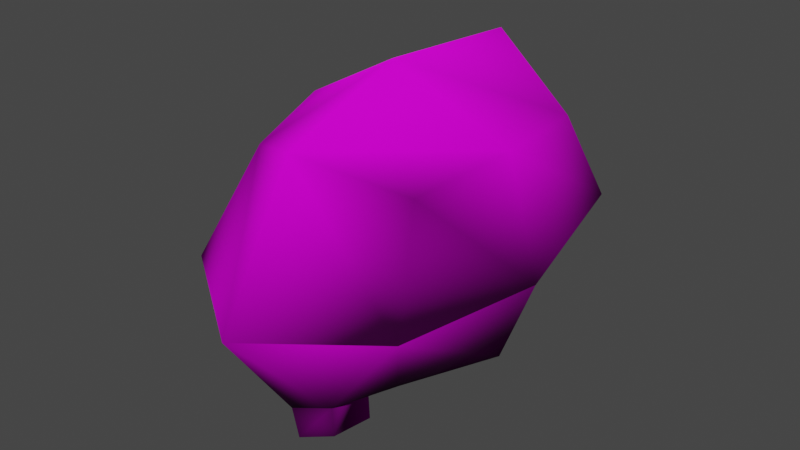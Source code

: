 # Source: PSX_BrainGib.blend  (saved by Blender 3.6.13; exported with 4.5.12 LTS)
import bpy
from mathutils import Matrix  # noqa: F401  (used for matrix-valued properties, if any)

bpy.ops.wm.read_factory_settings(use_empty=True)
scene = bpy.context.scene
scene.name = 'Scene'

# ---- collections
col_collection = bpy.data.collections.new('Collection'); scene.collection.children.link(col_collection)

# ---- images (referenced by path relative to the original .blend; pixels are not part of the script)
import os
ASSET_DIR = os.environ.get("B2B_ASSET_DIR", "")  # directory of the original .blend (textures are referenced by path, not embedded)
HERE = os.path.dirname(os.path.abspath(__file__))  # packed textures are extracted next to this script under _unpacked/

def load_image(name, relpath, width, height, colorspace="sRGB"):
    """Load a texture the original file referenced (path relative to the .blend, or extracted next to this script)."""
    p = next((c for c in (os.path.join(HERE, relpath), os.path.join(ASSET_DIR, relpath)) if relpath and os.path.exists(c)), "")
    if p:
        img = bpy.data.images.load(p, check_existing=True)
        img.name = name
    else:  # same state as the original file: an image datablock whose file is absent (Cycles renders it pink)
        img = bpy.data.images.new(name, width, height)
        img.source = "FILE"
        img.filepath = "//" + (relpath or name)
    img.colorspace_settings.name = colorspace
    return img
img_n_braingib_png = load_image('N_BrainGib.png', 'Textures/Brain Gib/N_BrainGib.png', 1024, 1024, 'Non-Color')
img_d_braingib = load_image('D_BrainGib', 'Textures/Brain Gib/D_BrainGib.png', 1024, 1024, 'sRGB')

# ---- materials (node trees are filled in below, after node groups)
mat_m_braingib = bpy.data.materials.new('M_BrainGib')
mat_m_braingib.use_transparent_shadow = False

# ---- material node trees
mat_m_braingib.use_nodes = True; mat_m_braingib.node_tree.nodes.clear()
_N = mat_m_braingib.node_tree.nodes; _L = mat_m_braingib.node_tree.links
n0 = _N.new('ShaderNodeBsdfPrincipled'); n0.name = 'Principled BSDF'; n0.location = (10, 300)
n0.distribution = 'GGX'
n0.subsurface_method = 'RANDOM_WALK_SKIN'
n0.inputs[2].default_value = 0.871
n0.inputs[3].default_value = 1.45
n0.inputs[13].default_value = 0.06989
n0.inputs[27].default_value = (0.0, 0.0, 0.0, 1.0)
n0.inputs[28].default_value = 1.0
n1 = _N.new('ShaderNodeOutputMaterial'); n1.name = 'Material Output'; n1.location = (300, 300)
n2 = _N.new('ShaderNodeTexImage'); n2.name = 'Image Texture.001'; n2.location = (-554, -193)
n2.image = img_n_braingib_png
n3 = _N.new('ShaderNodeNormalMap'); n3.name = 'Normal Map'; n3.location = (-250, -218)
n4 = _N.new('ShaderNodeMix'); n4.name = 'Mix'; n4.location = (-303, 364)
n4.data_type = 'RGBA'
n4.blend_type = 'MULTIPLY'
n4.inputs[0].default_value = 1.0
n5 = _N.new('ShaderNodeTexImage'); n5.name = 'Image Texture'; n5.location = (-768, 492)
n5.image = img_d_braingib
n6 = _N.new('ShaderNodeVertexColor'); n6.name = 'Color Attribute'; n6.location = (-781, 117)
_L.new(n0.outputs[0], n1.inputs[0])
_L.new(n4.outputs[2], n0.inputs[0])
_L.new(n2.outputs[0], n3.inputs[1])
_L.new(n3.outputs[0], n0.inputs[5])
_L.new(n5.outputs[0], n4.inputs[6])
_L.new(n6.outputs[0], n4.inputs[7])
n1.is_active_output = True

# ---- world
world_world = bpy.data.worlds.new('World'); scene.world = world_world
world_world.use_nodes = True; world_world.node_tree.nodes.clear()
_N = world_world.node_tree.nodes; _L = world_world.node_tree.links
n0 = _N.new('ShaderNodeOutputWorld'); n0.name = 'World Output'; n0.location = (300, 300)
n1 = _N.new('ShaderNodeBackground'); n1.name = 'Background'; n1.location = (10, 300)
n1.inputs[0].default_value = (0.05088, 0.05088, 0.05088, 1.0)
_L.new(n1.outputs[0], n0.inputs[0])
n0.is_active_output = True
world_world.color = (0.05088, 0.05088, 0.05088)
world_world.use_sun_shadow = False
world_world.sun_shadow_jitter_overblur = 0.0

# ---- meshes
me_cube_008 = bpy.data.meshes.new('Cube.008')
me_cube_008.from_pydata([(-0.1514, -0.2195, -0.1034), (-0.1587, -0.1947, 0.2121), (-0.1852, 0.1491, 0.01611), (-0.1939, 0.157, 0.2438), (0.1514, -0.2195, -0.1034), (0.1587, -0.1947, 0.2121), (0.1852, 0.1491, 0.01611), (0.1939, 0.157, 0.2438), (0.0, 0.2134, -0.05502), (0.0, 0.239, 0.3332), (0.0, -0.3056, -0.1676), (0.0, -0.2865, 0.2703), (-0.2102, -0.2915, 0.03112), (-0.2527, 0.1862, 0.1091), (0.2527, 0.1862, 0.1091), (0.2102, -0.2915, 0.03112), (0.0, -0.4367, 0.02169), (0.0, 0.367, 0.131), (-0.2148, -0.03918, -0.1135), (-0.2034, -0.01903, 0.2417), (0.2148, -0.03918, -0.1135), (0.2034, -0.01903, 0.2417), (0.0, -0.05113, 0.3523), (0.0, -0.0277, -0.1563), (0.2836, -0.05184, 0.0523), (-0.2836, -0.05184, 0.0523), (-0.04269, -0.2579, -0.1757), (0.0, -0.1567, -0.1777), (0.04269, -0.2579, -0.1757), (0.05456, -0.1826, -0.1721), (-0.05456, -0.1826, -0.1721), (-0.04012, -0.2491, -0.2308), (0.0, -0.2926, -0.2342), (0.0, -0.1573, -0.2416), (0.03846, -0.2504, -0.2385), (0.05483, -0.1796, -0.2341), (-0.05483, -0.1796, -0.2341), (0.1871, 0.05043, -0.01211), (0.0, 0.07846, -0.08339), (-0.1871, 0.05043, -0.01211)], [], [(25, 19, 3, 13), (17, 9, 7, 14), (24, 21, 5, 15), (16, 11, 1, 12), (23, 20, 29, 27), (22, 19, 1, 11), (21, 22, 11, 5), (18, 23, 27, 30), (15, 5, 11, 16), (13, 3, 9, 17), (2, 13, 17, 8), (4, 15, 28), (10, 16, 12, 26), (20, 24, 15, 4), (8, 17, 14, 6), (18, 25, 39), (0, 12, 25, 18), (6, 14, 24, 37), (2, 8, 38, 39), (7, 9, 22, 21), (9, 3, 19, 22), (8, 6, 37, 38), (14, 7, 21, 24), (12, 1, 19, 25), (33, 35, 34, 32), (27, 29, 35, 33), (26, 30, 36, 31), (29, 20, 4, 28), (30, 26, 0, 18), (28, 15, 16, 10), (26, 12, 0), (31, 36, 33, 32), (28, 10, 32, 34), (30, 27, 33, 36), (29, 28, 34, 35), (10, 26, 31, 32), (37, 24, 20), (38, 37, 20, 23), (39, 38, 23, 18), (39, 25, 13, 2)])
me_cube_008.polygons.foreach_set('use_smooth', [True] * 40)
_uv = me_cube_008.uv_layers.new(name='UVMap')
_uv.uv.foreach_set('vector', [0.002751, 0.3505, 0.1142, 0.3933, 0.1059, 0.4781, 0.005382, 0.5687, 0.2648, 0.7182, 0.2637, 0.532, 0.4208, 0.4762, 0.5225, 0.5655, 0.5225, 0.3474, 0.4116, 0.3915, 0.4023, 0.3069, 0.5225, 0.1292, 0.2605, 0.0001198, 0.2619, 0.2359, 0.1225, 0.3085, 0.0001198, 0.1323, 0.7565, 0.3369, 0.8732, 0.3207, 0.8106, 0.3966, 0.755, 0.3963, 0.2628, 0.384, 0.1142, 0.3933, 0.1225, 0.3085, 0.2619, 0.2359, 0.4116, 0.3915, 0.2628, 0.384, 0.2619, 0.2359, 0.4023, 0.3069, 0.6408, 0.3149, 0.7565, 0.3369, 0.755, 0.3963, 0.6858, 0.39, 0.5225, 0.1292, 0.4023, 0.3069, 0.2619, 0.2359, 0.2605, 0.0001198, 0.005382, 0.5687, 0.1059, 0.4781, 0.2637, 0.532, 0.2648, 0.7182, 0.6425, 0.1925, 0.5227, 0.1401, 0.765, 0.0001198, 0.7607, 0.168, 0.8687, 0.4431, 0.979, 0.5691, 0.8236, 0.4674, 0.7523, 0.5058, 0.7469, 0.7188, 0.5227, 0.5577, 0.6772, 0.4604, 0.8732, 0.3207, 0.9894, 0.3606, 0.979, 0.5691, 0.8687, 0.4431, 0.7607, 0.168, 0.765, 0.0001198, 0.9999, 0.152, 0.8776, 0.1984, 0.6408, 0.3149, 0.5227, 0.3489, 0.6417, 0.2471, 0.6391, 0.4374, 0.5227, 0.5577, 0.5227, 0.3489, 0.6408, 0.3149, 0.8776, 0.1984, 0.9999, 0.152, 0.9894, 0.3606, 0.8756, 0.2544, 0.6425, 0.1925, 0.7607, 0.168, 0.7584, 0.262, 0.6417, 0.2471, 0.4208, 0.4762, 0.2637, 0.532, 0.2628, 0.384, 0.4116, 0.3915, 0.2637, 0.532, 0.1059, 0.4781, 0.1142, 0.3933, 0.2628, 0.384, 0.7607, 0.168, 0.8776, 0.1984, 0.8756, 0.2544, 0.7584, 0.262, 0.5225, 0.5655, 0.4208, 0.4762, 0.4116, 0.3915, 0.5225, 0.3474, 0.0001198, 0.1323, 0.1225, 0.3085, 0.1142, 0.3933, 0.002751, 0.3505, 0.01901, 0.8405, 0.05941, 0.6952, 0.2439, 0.7476, 0.3875, 0.8584, 0.5125, 0.7727, 0.4045, 0.794, 0.4065, 0.6708, 0.5125, 0.6587, 0.8079, 0.8181, 0.9781, 0.8378, 0.9643, 0.9652, 0.801, 0.9214, 0.8106, 0.3966, 0.8732, 0.3207, 0.8687, 0.4431, 0.8236, 0.4674, 0.6858, 0.39, 0.6772, 0.4604, 0.6391, 0.4374, 0.6408, 0.3149, 0.8236, 0.4674, 0.979, 0.5691, 0.7469, 0.7188, 0.7523, 0.5058, 0.6772, 0.4604, 0.5227, 0.5577, 0.6391, 0.4374, 0.2736, 0.9551, 0.04606, 0.9889, 0.01901, 0.8405, 0.3875, 0.8584, 0.5773, 0.8158, 0.6929, 0.7853, 0.6917, 0.911, 0.5619, 0.9414, 0.6204, 0.794, 0.5125, 0.7727, 0.5125, 0.6587, 0.6184, 0.6708, 0.4074, 0.838, 0.5773, 0.8158, 0.5619, 0.9414, 0.4229, 0.9652, 0.6929, 0.7853, 0.8079, 0.8181, 0.801, 0.9214, 0.6917, 0.911, 0.8756, 0.2544, 0.9894, 0.3606, 0.8732, 0.3207, 0.7584, 0.262, 0.8756, 0.2544, 0.8732, 0.3207, 0.7565, 0.3369, 0.6417, 0.2471, 0.7584, 0.262, 0.7565, 0.3369, 0.6408, 0.3149, 0.6417, 0.2471, 0.5227, 0.3489, 0.5227, 0.1401, 0.6425, 0.1925])
_ca = me_cube_008.color_attributes.new('Attribute', 'BYTE_COLOR', 'CORNER')
_ca.data.foreach_set('color', [0.5089, 0.5089, 0.5089, 1.0, 0.9734, 0.9734, 0.9734, 1.0, 0.3467, 0.3467, 0.3467, 1.0, 0.09084, 0.09084, 0.09084, 1.0, 0.491, 0.491, 0.491, 1.0, 1.0, 1.0, 1.0, 1.0, 0.3467, 0.3467, 0.3467, 1.0, 0.09084, 0.09084, 0.09084, 1.0, 0.5089, 0.5089, 0.5089, 1.0, 0.9734, 0.9734, 0.9734, 1.0, 0.2918, 0.2918, 0.2918, 1.0, 1.0, 1.0, 1.0, 1.0, 1.0, 1.0, 1.0, 1.0, 1.0, 1.0, 1.0, 1.0, 0.2918, 0.2918, 0.2918, 1.0, 1.0, 1.0, 1.0, 1.0, 0.6445, 0.6445, 0.6445, 1.0, 0.1683, 0.1683, 0.1683, 1.0, 0.5906, 0.5906, 0.5906, 1.0, 0.7157, 0.7157, 0.7157, 1.0, 0.9301, 0.9301, 0.9301, 1.0, 0.9734, 0.9734, 0.9734, 1.0, 0.2918, 0.2918, 0.2918, 1.0, 1.0, 1.0, 1.0, 1.0, 0.9734, 0.9734, 0.9734, 1.0, 0.9301, 0.9301, 0.9301, 1.0, 1.0, 1.0, 1.0, 1.0, 0.2918, 0.2918, 0.2918, 1.0, 0.1683, 0.1683, 0.1683, 1.0, 0.6445, 0.6445, 0.6445, 1.0, 0.7157, 0.7157, 0.7157, 1.0, 0.5906, 0.5906, 0.5906, 1.0, 1.0, 1.0, 1.0, 1.0, 0.2918, 0.2918, 0.2918, 1.0, 1.0, 1.0, 1.0, 1.0, 1.0, 1.0, 1.0, 1.0, 0.09084, 0.09084, 0.09084, 1.0, 0.3467, 0.3467, 0.3467, 1.0, 1.0, 1.0, 1.0, 1.0, 0.491, 0.491, 0.491, 1.0, 0.8228, 0.8228, 0.8228, 1.0, 0.09084, 0.09084, 0.09084, 1.0, 0.491, 0.491, 0.491, 1.0, 0.2705, 0.2705, 0.2705, 1.0, 0.06848, 0.06848, 0.06848, 1.0, 1.0, 1.0, 1.0, 1.0, 0.1046, 0.1046, 0.1046, 1.0, 0.0999, 0.0999, 0.0999, 1.0, 1.0, 1.0, 1.0, 1.0, 1.0, 1.0, 1.0, 1.0, 0.1046, 0.1046, 0.1046, 1.0, 0.1683, 0.1683, 0.1683, 1.0, 0.5089, 0.5089, 0.5089, 1.0, 1.0, 1.0, 1.0, 1.0, 0.06848, 0.06848, 0.06848, 1.0, 0.2705, 0.2705, 0.2705, 1.0, 0.491, 0.491, 0.491, 1.0, 0.09084, 0.09084, 0.09084, 1.0, 0.8228, 0.8228, 0.8228, 1.0, 0.1683, 0.1683, 0.1683, 1.0, 0.5089, 0.5089, 0.5089, 1.0, 0.9734, 0.9734, 0.9734, 1.0, 0.06848, 0.06848, 0.06848, 1.0, 1.0, 1.0, 1.0, 1.0, 0.5089, 0.5089, 0.5089, 1.0, 0.1683, 0.1683, 0.1683, 1.0, 0.8228, 0.8228, 0.8228, 1.0, 0.09084, 0.09084, 0.09084, 1.0, 0.5089, 0.5089, 0.5089, 1.0, 0.9734, 0.9734, 0.9734, 1.0, 0.8228, 0.8228, 0.8228, 1.0, 0.2705, 0.2705, 0.2705, 1.0, 0.4564, 0.4564, 0.4564, 1.0, 0.9734, 0.9734, 0.9734, 1.0, 0.3467, 0.3467, 0.3467, 1.0, 1.0, 1.0, 1.0, 1.0, 0.9301, 0.9301, 0.9301, 1.0, 0.9734, 0.9734, 0.9734, 1.0, 1.0, 1.0, 1.0, 1.0, 0.3467, 0.3467, 0.3467, 1.0, 0.9734, 0.9734, 0.9734, 1.0, 0.9301, 0.9301, 0.9301, 1.0, 0.2705, 0.2705, 0.2705, 1.0, 0.8228, 0.8228, 0.8228, 1.0, 0.9734, 0.9734, 0.9734, 1.0, 0.4564, 0.4564, 0.4564, 1.0, 0.09084, 0.09084, 0.09084, 1.0, 0.3467, 0.3467, 0.3467, 1.0, 0.9734, 0.9734, 0.9734, 1.0, 0.5089, 0.5089, 0.5089, 1.0, 1.0, 1.0, 1.0, 1.0, 0.2918, 0.2918, 0.2918, 1.0, 0.9734, 0.9734, 0.9734, 1.0, 0.5089, 0.5089, 0.5089, 1.0, 0.5647, 0.5647, 0.5647, 1.0, 0.5711, 0.5711, 0.5711, 1.0, 0.1329, 0.1329, 0.1329, 1.0, 0.3564, 0.3564, 0.3564, 1.0, 0.7157, 0.7157, 0.7157, 1.0, 0.5906, 0.5906, 0.5906, 1.0, 0.5711, 0.5711, 0.5711, 1.0, 0.5647, 0.5647, 0.5647, 1.0, 0.1046, 0.1046, 0.1046, 1.0, 0.5906, 0.5906, 0.5906, 1.0, 0.5711, 0.5711, 0.5711, 1.0, 0.07421, 0.07421, 0.07421, 1.0, 0.5906, 0.5906, 0.5906, 1.0, 0.1683, 0.1683, 0.1683, 1.0, 0.06848, 0.06848, 0.06848, 1.0, 0.1046, 0.1046, 0.1046, 1.0, 0.5906, 0.5906, 0.5906, 1.0, 0.1046, 0.1046, 0.1046, 1.0, 0.06848, 0.06848, 0.06848, 1.0, 0.1683, 0.1683, 0.1683, 1.0, 0.1046, 0.1046, 0.1046, 1.0, 1.0, 1.0, 1.0, 1.0, 1.0, 1.0, 1.0, 1.0, 0.0999, 0.0999, 0.0999, 1.0, 0.1046, 0.1046, 0.1046, 1.0, 1.0, 1.0, 1.0, 1.0, 0.06848, 0.06848, 0.06848, 1.0, 0.07421, 0.07421, 0.07421, 1.0, 0.5711, 0.5711, 0.5711, 1.0, 0.5647, 0.5647, 0.5647, 1.0, 0.3564, 0.3564, 0.3564, 1.0, 0.1046, 0.1046, 0.1046, 1.0, 0.0999, 0.0999, 0.0999, 1.0, 0.3564, 0.3564, 0.3564, 1.0, 0.1329, 0.1329, 0.1329, 1.0, 0.5906, 0.5906, 0.5906, 1.0, 0.7157, 0.7157, 0.7157, 1.0, 0.5647, 0.5647, 0.5647, 1.0, 0.5711, 0.5711, 0.5711, 1.0, 0.5906, 0.5906, 0.5906, 1.0, 0.1046, 0.1046, 0.1046, 1.0, 0.1329, 0.1329, 0.1329, 1.0, 0.5711, 0.5711, 0.5711, 1.0, 0.0999, 0.0999, 0.0999, 1.0, 0.1046, 0.1046, 0.1046, 1.0, 0.07421, 0.07421, 0.07421, 1.0, 0.3564, 0.3564, 0.3564, 1.0, 0.9734, 0.9734, 0.9734, 1.0, 0.5089, 0.5089, 0.5089, 1.0, 0.1683, 0.1683, 0.1683, 1.0, 0.4564, 0.4564, 0.4564, 1.0, 0.9734, 0.9734, 0.9734, 1.0, 0.1683, 0.1683, 0.1683, 1.0, 0.6445, 0.6445, 0.6445, 1.0, 0.9734, 0.9734, 0.9734, 1.0, 0.4564, 0.4564, 0.4564, 1.0, 0.6445, 0.6445, 0.6445, 1.0, 0.1683, 0.1683, 0.1683, 1.0, 0.9734, 0.9734, 0.9734, 1.0, 0.5089, 0.5089, 0.5089, 1.0, 0.09084, 0.09084, 0.09084, 1.0, 0.8228, 0.8228, 0.8228, 1.0])
me_cube_008.materials.append(mat_m_braingib)
me_cube_008.use_mirror_x = True
me_cube_008.update()

# ---- objects
ob_braingib = bpy.data.objects.new('BrainGib', me_cube_008)

# ---- transforms, parenting, visibility, modifiers, constraints
ob_braingib.location = (0.0, 0.0, 0.0)
ob_braingib.use_mesh_mirror_x = True

# ---- collection membership
col_collection.objects.link(ob_braingib)

# ---- scene / render settings (as saved in the file)
scene.frame_start = 1; scene.frame_end = 250; scene.frame_set(1)
scene.render.engine = 'BLENDER_EEVEE_NEXT'
scene.cycles.sampling_pattern = 'TABULATED_SOBOL'
scene.view_settings.view_transform = 'Filmic'
bpy.context.view_layer.update()

# ---- added for rendering (the .blend has no active camera and no usable light): camera, sun
cam_auto = bpy.data.cameras.new('AutoCamera')
cam_auto.lens = 50.0
cam_auto.sensor_width = 36.0
cam_auto.clip_end = 1000.0
ob_auto_camera = bpy.data.objects.new('AutoCamera', cam_auto)
scene.collection.objects.link(ob_auto_camera)
ob_auto_camera.location = (1.06314, -1.31062, 0.905826)
ob_auto_camera.rotation_euler = (1.09748, -7.21219e-08, 0.694738)
scene.camera = ob_auto_camera
light_auto_sun = bpy.data.lights.new('AutoSun', 'SUN')
light_auto_sun.energy = 3.0
light_auto_sun.angle = 0.0523599
ob_auto_sun = bpy.data.objects.new('AutoSun', light_auto_sun)
scene.collection.objects.link(ob_auto_sun)
ob_auto_sun.rotation_euler = (0.872665, 0.174533, 0.523599)
bpy.context.view_layer.update()
